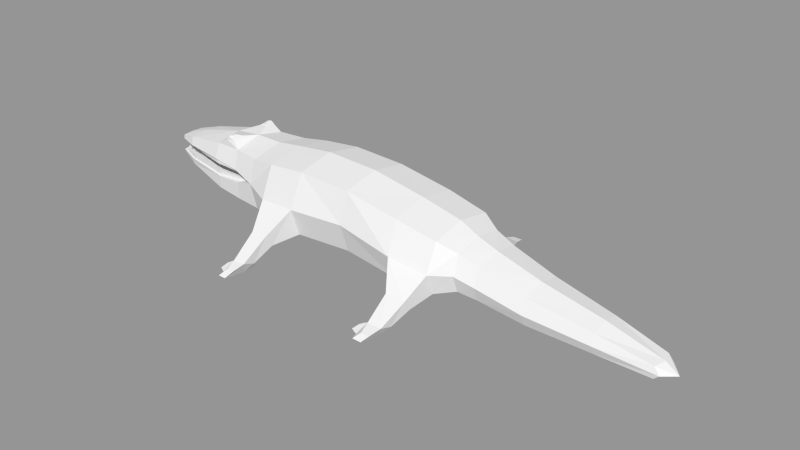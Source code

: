 # Source: gatorv1.blend  (saved by Blender 2.70.0; exported with 4.5.12 LTS)
import bpy
from mathutils import Matrix  # noqa: F401  (used for matrix-valued properties, if any)

bpy.ops.wm.read_factory_settings(use_empty=True)
scene = bpy.context.scene
scene.name = 'Scene'

# ---- collections
col_collection_1 = bpy.data.collections.new('Collection 1'); scene.collection.children.link(col_collection_1)

# ---- meshes
me_cube_001 = bpy.data.meshes.new('Cube.001')
me_cube_001.from_pydata([(-4.165, 0.1159, 1.076), (-4.084, 0.09102, 1.08), (-4.161, 0.1089, 1.125), (-4.098, 0.09416, 1.124), (-4.162, 0.1013, 1.254), (-4.098, 0.09268, 1.244), (-4.165, 0.1005, 1.299), (-4.082, 0.09002, 1.311), (-4.078, 0.2099, 1.075), (-4.034, 0.165, 1.069), (-4.087, 0.204, 1.118), (-4.051, 0.1697, 1.118), (-3.747, 0.3325, 1.05), (-3.713, 0.273, 1.053), (-3.774, 0.3267, 1.125), (-3.746, 0.2792, 1.125), (-2.994, 0.465, 1.027), (-2.956, 0.3991, 1.028), (-2.987, 0.4647, 1.131), (-2.958, 0.4145, 1.131), (-2.275, 0.4933, 1.104), (-2.236, 0.4262, 1.104), (-2.208, 0.4822, 1.142), (-2.182, 0.4376, 1.142), (-4.047, 0.1957, 1.25), (-4.001, 0.1514, 1.247), (-4.045, 0.2005, 1.309), (-3.988, 0.1446, 1.313), (-3.741, 0.3129, 1.261), (-3.712, 0.2515, 1.261), (-3.716, 0.3259, 1.317), (-3.679, 0.2488, 1.315), (-2.951, 0.5283, 1.273), (-2.925, 0.4649, 1.273), (-2.963, 0.5225, 1.376), (-2.931, 0.4428, 1.376), (-2.302, 0.5583, 1.266), (-2.279, 0.5023, 1.266), (-2.361, 0.5683, 1.298), (-2.328, 0.488, 1.298), (-0.9396, 0.7131, 0.7025), (0.9851, 0.7115, 0.6334), (-0.9204, 0.6359, 1.735), (0.9407, 0.6327, 1.543), (0.001437, 0.63, 1.701), (0.003613, 0.6395, 0.7133), (-1.572, 0.7045, 0.7096), (-1.582, 0.625, 1.668), (1.655, 0.6769, 0.6008), (1.632, 0.5913, 1.4), (1.936, 0.4736, 0.6539), (1.933, 0.468, 1.263), (2.261, 0.4277, 0.6091), (2.261, 0.4276, 1.14), (3.025, 0.3776, 0.487), (3.024, 0.3774, 0.9245), (4.058, 0.2853, 0.4142), (4.055, 0.2854, 0.7367), (4.914, 0.1967, 0.3466), (4.908, 0.1972, 0.5423), (-2.015, 0.5815, 0.7702), (-2.019, 0.5631, 1.616), (-2.978, 0.4946, 0.821), (-2.99, 0.4392, 1.592), (-3.802, 0.3228, 0.9531), (-3.806, 0.309, 1.441), (-4.168, 0.194, 1.038), (-4.161, 0.1962, 1.355), (-0.9412, 0.8699, 1.181), (0.986, 0.8673, 1.049), (0.003613, 0.7951, 1.2), (-1.579, 0.8522, 1.153), (1.657, 0.8269, 0.9659), (1.936, 0.5853, 0.9452), (2.258, 0.5307, 0.8585), (3.023, 0.4696, 0.6849), (4.061, 0.3506, 0.5607), (4.995, 0.2087, 0.4245), (-2.083, 0.6309, 1.186), (-2.951, 0.5046, 1.038), (-3.799, 0.3449, 1.063), (-4.177, 0.2043, 1.086), (-1.121, 1.128, 0.6148), (1.272, 1.13, 0.5526), (-1.416, 1.129, 0.6154), (1.602, 1.122, 0.5312), (-1.124, 1.254, 0.8143), (1.271, 1.251, 0.7261), (-1.416, 1.25, 0.8048), (1.599, 1.249, 0.6988), (-1.205, 1.448, 0.409), (1.28, 1.463, 0.3825), (-1.427, 1.464, 0.4075), (1.531, 1.446, 0.3758), (-1.211, 1.65, 0.4792), (1.281, 1.652, 0.4435), (-1.427, 1.651, 0.4695), (1.524, 1.651, 0.4422), (-1.33, 1.539, 0.2625), (1.171, 1.553, 0.2519), (-1.539, 1.552, 0.2623), (1.404, 1.54, 0.2511), (-1.333, 1.782, 0.2921), (1.172, 1.779, 0.2815), (-1.538, 1.779, 0.2888), (1.401, 1.781, 0.2835), (-2.98, 0.5368, 1.348), (-3.781, 0.3607, 1.314), (-4.159, 0.2095, 1.292), (1.142, 1.567, 0.3528), (-1.559, 1.568, 0.3699), (1.146, 1.671, 0.3782), (-1.556, 1.671, 0.3941), (1.049, 1.612, 0.2739), (-1.654, 1.611, 0.2843), (1.052, 1.725, 0.2918), (-1.651, 1.725, 0.3001), (-1.258, 1.845, 0.4092), (1.325, 1.841, 0.3917), (-1.389, 1.839, 0.4085), (1.474, 1.847, 0.3898), (-1.338, 1.934, 0.3138), (1.242, 1.929, 0.3074), (-1.473, 1.931, 0.315), (1.394, 1.932, 0.306), (-1.251, 1.38, 0.3488), (1.322, 1.384, 0.3319), (-1.392, 1.386, 0.351), (1.481, 1.377, 0.3277), (-1.335, 1.36, 0.2658), (1.239, 1.368, 0.2543), (-1.476, 1.365, 0.2678), (1.398, 1.363, 0.2521), (-2.493, 0.4873, 1.626), (-2.603, 0.2514, 1.764), (-2.477, 0.5763, 1.305), (-2.459, 0.5486, 0.7883), (-2.47, 0.5584, 1.077), (-2.76, 0.2742, 1.747), (-2.763, 0.4585, 1.728), (-2.601, 0.4521, 1.739), (-2.65, 0.3612, 1.81), (-2.632, 0.3246, 1.794), (-2.707, 0.3558, 1.786), (-2.69, 0.3832, 1.806), (-2.711, 0.4581, 1.778), (-2.691, 0.4398, 1.801), (-2.63, 0.4392, 1.783), (-2.647, 0.425, 1.805), (-4.165, -0.1159, 1.076), (-4.084, -0.09102, 1.08), (-4.161, -0.1089, 1.125), (-4.098, -0.09416, 1.124), (-4.17, 4.118e-09, 1.114), (-4.179, 4.118e-09, 1.081), (-4.099, 4.118e-09, 1.112), (-4.086, 4.118e-09, 1.077), (-4.162, -0.1013, 1.254), (-4.098, -0.09268, 1.244), (-4.171, 1.046e-09, 1.247), (-4.108, 1.046e-09, 1.227), (-4.165, -0.1005, 1.299), (-4.082, -0.09002, 1.311), (-4.187, 1.046e-09, 1.294), (-4.108, 1.046e-09, 1.305), (-4.078, -0.2099, 1.075), (-4.034, -0.165, 1.069), (-4.087, -0.204, 1.118), (-4.051, -0.1697, 1.118), (-3.747, -0.3325, 1.05), (-3.713, -0.273, 1.053), (-3.774, -0.3267, 1.125), (-3.746, -0.2792, 1.125), (-2.994, -0.465, 1.027), (-2.956, -0.3991, 1.028), (-2.987, -0.4647, 1.131), (-2.958, -0.4145, 1.131), (-2.275, -0.4933, 1.104), (-2.236, -0.4262, 1.104), (-2.208, -0.4822, 1.142), (-2.182, -0.4376, 1.142), (-4.047, -0.1957, 1.25), (-4.001, -0.1514, 1.247), (-4.045, -0.2005, 1.309), (-3.988, -0.1446, 1.313), (-3.741, -0.3129, 1.261), (-3.712, -0.2515, 1.261), (-3.716, -0.3259, 1.317), (-3.679, -0.2488, 1.315), (-2.951, -0.5283, 1.273), (-2.925, -0.4649, 1.273), (-2.963, -0.5225, 1.376), (-2.931, -0.4428, 1.376), (-2.302, -0.5583, 1.266), (-2.279, -0.5023, 1.266), (-2.361, -0.5683, 1.298), (-2.328, -0.488, 1.298), (-0.9396, -0.7131, 0.7025), (0.9851, -0.7115, 0.6334), (-0.9204, -0.6359, 1.735), (0.9407, -0.6327, 1.543), (0.001437, -0.63, 1.701), (0.003613, -0.6395, 0.7133), (-1.572, -0.7045, 0.7096), (-1.582, -0.625, 1.668), (1.655, -0.6769, 0.6008), (1.632, -0.5913, 1.4), (1.936, -0.4736, 0.6539), (1.933, -0.468, 1.263), (2.261, -0.4277, 0.6091), (2.261, -0.4276, 1.14), (3.025, -0.3776, 0.487), (3.024, -0.3774, 0.9245), (4.058, -0.2853, 0.4142), (4.055, -0.2854, 0.7367), (4.914, -0.1967, 0.3466), (4.908, -0.1972, 0.5423), (-2.015, -0.5815, 0.7702), (-2.019, -0.5631, 1.616), (-2.978, -0.4946, 0.821), (-2.99, -0.4392, 1.592), (-3.802, -0.3228, 0.9531), (-3.806, -0.309, 1.441), (-4.168, -0.194, 1.038), (-4.161, -0.1962, 1.355), (-0.9412, -0.8699, 1.181), (0.986, -0.8673, 1.049), (0.003613, -0.7951, 1.2), (-1.579, -0.8522, 1.153), (1.657, -0.8269, 0.9659), (1.936, -0.5853, 0.9452), (2.258, -0.5307, 0.8585), (3.023, -0.4696, 0.6849), (4.061, -0.3506, 0.5607), (4.995, -0.2087, 0.4245), (-2.083, -0.6309, 1.186), (-2.951, -0.5046, 1.038), (-3.799, -0.3449, 1.063), (-4.177, -0.2043, 1.086), (-0.9132, 2.474e-09, 1.857), (-0.9127, 2.474e-09, 0.6127), (0.932, 2.474e-09, 1.656), (0.9359, 2.474e-09, 0.5598), (0.001915, 2.474e-09, 0.6011), (0.001915, 2.474e-09, 1.819), (-1.577, 2.474e-09, 1.782), (-1.578, 2.474e-09, 0.6305), (1.618, 2.474e-09, 1.505), (1.625, 2.474e-09, 0.5448), (1.934, 2.474e-09, 1.35), (1.934, 2.474e-09, 0.5948), (2.273, 2.474e-09, 1.229), (2.273, 2.474e-09, 0.557), (3.032, 2.474e-09, 1.011), (3.033, 2.474e-09, 0.4501), (4.058, 2.474e-09, 0.797), (4.062, 2.474e-09, 0.3857), (4.968, 2.474e-09, 0.5444), (4.975, 2.474e-09, 0.3351), (-2.024, 2.474e-09, 1.722), (-2.021, 2.474e-09, 0.6749), (-2.975, 5.279e-09, 1.673), (-2.975, 2.474e-09, 0.7604), (-3.799, 2.474e-09, 1.48), (-3.792, 2.474e-09, 0.9223), (-4.176, 2.474e-09, 1.359), (-4.182, 2.474e-09, 1.036), (5.184, 2.474e-09, 0.3974), (-4.207, 2.474e-09, 1.087), (-1.121, -1.128, 0.6148), (1.272, -1.13, 0.5526), (-1.416, -1.129, 0.6154), (1.602, -1.122, 0.5312), (-1.124, -1.254, 0.8143), (1.271, -1.251, 0.7261), (-1.416, -1.25, 0.8048), (1.599, -1.249, 0.6988), (-1.205, -1.448, 0.409), (1.28, -1.463, 0.3825), (-1.427, -1.464, 0.4075), (1.531, -1.446, 0.3758), (-1.211, -1.65, 0.4792), (1.281, -1.652, 0.4435), (-1.427, -1.651, 0.4695), (1.524, -1.651, 0.4422), (-1.33, -1.539, 0.2625), (1.171, -1.553, 0.2519), (-1.539, -1.552, 0.2623), (1.404, -1.54, 0.2511), (-1.333, -1.782, 0.2921), (1.172, -1.779, 0.2815), (-1.538, -1.779, 0.2888), (1.401, -1.781, 0.2835), (-2.98, -0.5368, 1.348), (-3.781, -0.3607, 1.314), (-4.159, -0.2095, 1.292), (-4.19, 2.474e-09, 1.291), (-2.197, 2.474e-09, 1.177), (-2.845, 2.474e-09, 1.098), (-3.769, 2.474e-09, 1.085), (1.142, -1.567, 0.3528), (-1.559, -1.568, 0.3699), (1.146, -1.671, 0.3782), (-1.556, -1.671, 0.3941), (1.049, -1.612, 0.2739), (-1.654, -1.611, 0.2843), (1.052, -1.725, 0.2918), (-1.651, -1.725, 0.3001), (-1.258, -1.845, 0.4092), (1.325, -1.841, 0.3917), (-1.389, -1.839, 0.4085), (1.474, -1.847, 0.3898), (-1.338, -1.934, 0.3138), (1.242, -1.929, 0.3074), (-1.473, -1.931, 0.315), (1.394, -1.932, 0.306), (-1.251, -1.38, 0.3488), (1.322, -1.384, 0.3319), (-1.392, -1.386, 0.351), (1.481, -1.377, 0.3277), (-1.335, -1.36, 0.2658), (1.239, -1.368, 0.2543), (-1.476, -1.365, 0.2678), (1.398, -1.363, 0.2521), (-2.493, -0.4873, 1.626), (-2.603, -0.2514, 1.764), (-2.477, -0.5763, 1.305), (-2.459, -0.5486, 0.7883), (-2.47, -0.5584, 1.077), (-2.465, 2.474e-09, 0.7082), (-2.425, 2.474e-09, 1.134), (-2.49, 2.474e-09, 1.253), (-2.971, 2.474e-09, 1.311), (-3.782, 2.474e-09, 1.295), (-2.76, -0.2742, 1.747), (-2.763, -0.4585, 1.728), (-2.51, 3.876e-09, 1.726), (-2.601, -0.4521, 1.739), (-2.65, -0.3612, 1.81), (-2.632, -0.3246, 1.794), (-2.707, -0.3558, 1.786), (-2.69, -0.3832, 1.806), (-2.711, -0.4581, 1.778), (-2.691, -0.4398, 1.801), (-2.63, -0.4392, 1.783), (-2.647, -0.425, 1.805)], [], [(153, 2, 0, 154), (3, 1, 9, 11), (3, 155, 156, 1), (8, 10, 14, 12), (4, 5, 160, 159), (2, 153, 155, 3), (2, 3, 11, 10), (160, 5, 7, 164), (4, 6, 26, 24), (4, 159, 163, 6), (0, 2, 10, 8), (12, 14, 18, 16), (10, 11, 15, 14), (11, 9, 13, 15), (16, 18, 22, 20), (14, 15, 19, 18), (15, 13, 17, 19), (18, 19, 23, 22), (19, 17, 21, 23), (24, 26, 30, 28), (7, 5, 25, 27), (5, 4, 24, 25), (28, 30, 34, 32), (27, 25, 29, 31), (25, 24, 28, 29), (32, 34, 38, 36), (31, 29, 33, 35), (29, 28, 32, 33), (35, 33, 37, 39), (33, 32, 36, 37), (70, 69, 41, 45), (242, 41, 48, 248), (243, 45, 41, 242), (244, 44, 42, 239), (68, 70, 45, 40), (240, 40, 45, 243), (241, 43, 44, 244), (71, 68, 86, 88), (239, 42, 47, 245), (248, 48, 50, 250), (69, 43, 49, 72), (250, 50, 52, 252), (72, 49, 51, 73), (252, 52, 54, 254), (73, 51, 53, 74), (254, 54, 56, 256), (74, 53, 55, 75), (256, 56, 58, 258), (75, 55, 57, 76), (76, 57, 59, 77), (71, 46, 60, 78), (245, 47, 61, 259), (137, 136, 62, 79), (139, 138, 143, 145), (79, 62, 64, 80), (261, 63, 65, 263), (268, 81, 66, 266), (80, 64, 66, 81), (263, 65, 67, 265), (44, 43, 69, 70), (42, 44, 70, 68), (42, 68, 71, 47), (69, 72, 89, 87), (48, 72, 73, 50), (50, 73, 74, 52), (52, 74, 75, 54), (54, 75, 76, 56), (56, 76, 77, 58), (47, 71, 78, 61), (133, 135, 106, 63), (63, 106, 107, 65), (265, 67, 108, 296), (65, 107, 108, 67), (40, 240, 246, 46), (46, 246, 260, 60), (43, 241, 247, 49), (49, 247, 249, 51), (51, 249, 251, 53), (53, 251, 253, 55), (55, 253, 255, 57), (77, 267, 258, 58), (57, 255, 257, 59), (136, 329, 262, 62), (62, 262, 264, 64), (64, 264, 266, 66), (59, 257, 267, 77), (88, 86, 94, 96), (87, 89, 97, 95), (48, 41, 83, 85), (72, 48, 85, 89), (40, 46, 84, 82), (46, 71, 88, 84), (41, 69, 87, 83), (68, 40, 82, 86), (104, 96, 119, 123), (94, 102, 121, 117), (85, 83, 91, 93), (89, 85, 93, 97), (82, 84, 92, 90), (84, 88, 96, 92), (83, 87, 95, 91), (86, 82, 90, 94), (102, 98, 100, 104), (99, 103, 105, 101), (98, 90, 125, 129), (97, 93, 101, 105), (92, 100, 131, 127), (99, 91, 109, 113), (100, 92, 110, 114), (94, 90, 98, 102), (137, 330, 297, 78), (80, 299, 298, 79), (80, 81, 268, 299), (110, 112, 116, 114), (109, 111, 115, 113), (96, 104, 116, 112), (95, 103, 115, 111), (104, 100, 114, 116), (103, 99, 113, 115), (92, 96, 112, 110), (91, 95, 111, 109), (119, 117, 121, 123), (118, 120, 124, 122), (97, 105, 124, 120), (103, 95, 118, 122), (105, 103, 122, 124), (102, 104, 123, 121), (95, 97, 120, 118), (96, 94, 117, 119), (128, 126, 130, 132), (125, 127, 131, 129), (91, 99, 130, 126), (101, 93, 128, 132), (99, 101, 132, 130), (100, 98, 129, 131), (93, 91, 126, 128), (90, 92, 127, 125), (259, 61, 133, 336), (61, 78, 135, 133), (78, 60, 136, 137), (60, 260, 329, 136), (79, 298, 330, 137), (297, 331, 135, 78), (106, 135, 331, 332), (107, 106, 332, 333), (107, 333, 296, 108), (138, 139, 63, 261), (134, 138, 261, 336), (139, 140, 133, 63), (140, 134, 336, 133), (134, 140, 147, 142), (140, 139, 145, 147), (141, 148, 146, 144), (141, 144, 143, 142), (144, 146, 145, 143), (147, 145, 146, 148), (148, 141, 142, 147), (138, 134, 142, 143), (153, 154, 149, 151), (152, 168, 166, 150), (152, 150, 156, 155), (165, 169, 171, 167), (157, 159, 160, 158), (151, 152, 155, 153), (151, 167, 168, 152), (160, 164, 162, 158), (157, 181, 183, 161), (157, 161, 163, 159), (149, 165, 167, 151), (169, 173, 175, 171), (167, 171, 172, 168), (168, 172, 170, 166), (173, 177, 179, 175), (171, 175, 176, 172), (172, 176, 174, 170), (175, 179, 180, 176), (176, 180, 178, 174), (181, 185, 187, 183), (162, 184, 182, 158), (158, 182, 181, 157), (185, 189, 191, 187), (184, 188, 186, 182), (182, 186, 185, 181), (189, 193, 195, 191), (188, 192, 190, 186), (186, 190, 189, 185), (192, 196, 194, 190), (190, 194, 193, 189), (227, 202, 198, 226), (242, 248, 205, 198), (243, 242, 198, 202), (244, 239, 199, 201), (225, 197, 202, 227), (240, 243, 202, 197), (241, 244, 201, 200), (228, 275, 273, 225), (239, 245, 204, 199), (248, 250, 207, 205), (226, 229, 206, 200), (250, 252, 209, 207), (229, 230, 208, 206), (252, 254, 211, 209), (230, 231, 210, 208), (254, 256, 213, 211), (231, 232, 212, 210), (256, 258, 215, 213), (232, 233, 214, 212), (233, 234, 216, 214), (228, 235, 217, 203), (245, 259, 218, 204), (328, 236, 219, 327), (335, 342, 340, 334), (236, 237, 221, 219), (261, 263, 222, 220), (268, 266, 223, 238), (237, 238, 223, 221), (263, 265, 224, 222), (201, 227, 226, 200), (199, 225, 227, 201), (199, 204, 228, 225), (226, 274, 276, 229), (205, 207, 230, 229), (207, 209, 231, 230), (209, 211, 232, 231), (211, 213, 233, 232), (213, 215, 234, 233), (204, 218, 235, 228), (324, 220, 293, 326), (220, 222, 294, 293), (265, 296, 295, 224), (222, 224, 295, 294), (197, 203, 246, 240), (203, 217, 260, 246), (200, 206, 247, 241), (206, 208, 249, 247), (208, 210, 251, 249), (210, 212, 253, 251), (212, 214, 255, 253), (234, 215, 258, 267), (214, 216, 257, 255), (327, 219, 262, 329), (219, 221, 264, 262), (221, 223, 266, 264), (216, 234, 267, 257), (275, 283, 281, 273), (274, 282, 284, 276), (205, 272, 270, 198), (229, 276, 272, 205), (197, 269, 271, 203), (203, 271, 275, 228), (198, 270, 274, 226), (225, 273, 269, 197), (291, 314, 310, 283), (281, 308, 312, 289), (272, 280, 278, 270), (276, 284, 280, 272), (269, 277, 279, 271), (271, 279, 283, 275), (270, 278, 282, 274), (273, 281, 277, 269), (289, 291, 287, 285), (286, 288, 292, 290), (285, 320, 316, 277), (284, 292, 288, 280), (279, 318, 322, 287), (286, 304, 300, 278), (287, 305, 301, 279), (281, 289, 285, 277), (328, 235, 297, 330), (237, 236, 298, 299), (237, 299, 268, 238), (301, 305, 307, 303), (300, 304, 306, 302), (283, 303, 307, 291), (282, 302, 306, 290), (291, 307, 305, 287), (290, 306, 304, 286), (279, 301, 303, 283), (278, 300, 302, 282), (310, 314, 312, 308), (309, 313, 315, 311), (284, 311, 315, 292), (290, 313, 309, 282), (292, 315, 313, 290), (289, 312, 314, 291), (282, 309, 311, 284), (283, 310, 308, 281), (319, 323, 321, 317), (316, 320, 322, 318), (278, 317, 321, 286), (288, 323, 319, 280), (286, 321, 323, 288), (287, 322, 320, 285), (280, 319, 317, 278), (277, 316, 318, 279), (259, 336, 324, 218), (218, 324, 326, 235), (235, 328, 327, 217), (217, 327, 329, 260), (236, 328, 330, 298), (297, 235, 326, 331), (293, 332, 331, 326), (294, 333, 332, 293), (294, 295, 296, 333), (334, 261, 220, 335), (325, 336, 261, 334), (335, 220, 324, 337), (337, 324, 336, 325), (325, 339, 344, 337), (337, 344, 342, 335), (338, 341, 343, 345), (338, 339, 340, 341), (341, 340, 342, 343), (344, 345, 343, 342), (345, 344, 339, 338), (334, 340, 339, 325)])
_uv = me_cube_001.uv_layers.new(name='UVMap')
_uv.uv.foreach_set('vector', [0.1036, 0.124, 0.1003, 0.1362, 0.09453, 0.136, 0.09948, 0.1225, 0.1074, 0.1382, 0.1128, 0.1395, 0.1128, 0.1506, 0.1065, 0.1491, 0.1074, 0.1382, 0.1119, 0.1271, 0.1164, 0.1288, 0.1128, 0.1395, 0.09674, 0.1538, 0.1005, 0.1499, 0.1218, 0.1831, 0.1163, 0.1908, 0.06603, 0.03704, 0.07268, 0.04225, 0.06302, 0.05084, 0.05716, 0.04498, 0.1003, 0.1362, 0.1036, 0.124, 0.1119, 0.1271, 0.1074, 0.1382, 0.1003, 0.1362, 0.1074, 0.1382, 0.1065, 0.1491, 0.1005, 0.1499, 0.06302, 0.05084, 0.07268, 0.04225, 0.07845, 0.04995, 0.06943, 0.05725, 0.06603, 0.03704, 0.06323, 0.03202, 0.08182, 0.02346, 0.08411, 0.03086, 0.06603, 0.03704, 0.05716, 0.04498, 0.05237, 0.04018, 0.06323, 0.03202, 0.09453, 0.136, 0.1003, 0.1362, 0.1005, 0.1499, 0.09539, 0.1515, 0.1163, 0.1908, 0.1218, 0.1831, 0.1793, 0.2579, 0.1692, 0.265, 0.1005, 0.1499, 0.1065, 0.1491, 0.1279, 0.1808, 0.1218, 0.1831, 0.1065, 0.1491, 0.1122, 0.1471, 0.137, 0.1785, 0.1279, 0.1808, 0.1692, 0.265, 0.1793, 0.2579, 0.2407, 0.3274, 0.2318, 0.3244, 0.1218, 0.1831, 0.1279, 0.1808, 0.1859, 0.2561, 0.1793, 0.2579, 0.1279, 0.1808, 0.137, 0.1785, 0.1955, 0.2481, 0.1859, 0.2561, 0.1793, 0.2579, 0.1859, 0.2561, 0.2466, 0.3261, 0.2407, 0.3274, 0.1859, 0.2561, 0.1955, 0.2481, 0.2458, 0.3183, 0.2466, 0.3261, 0.08411, 0.03086, 0.08415, 0.0238, 0.1258, 0.02106, 0.1226, 0.02777, 0.07845, 0.04995, 0.07268, 0.04225, 0.0878, 0.03749, 0.09175, 0.04521, 0.07268, 0.04225, 0.06603, 0.03704, 0.08411, 0.03086, 0.0878, 0.03749, 0.1226, 0.02777, 0.1258, 0.02106, 0.2168, 0.01298, 0.218, 0.0251, 0.08969, 0.04507, 0.0878, 0.03749, 0.1241, 0.03574, 0.1281, 0.04185, 0.0878, 0.03749, 0.08411, 0.03086, 0.1226, 0.02777, 0.1241, 0.03574, 0.218, 0.0251, 0.2168, 0.01298, 0.287, 0.02533, 0.2938, 0.02992, 0.1281, 0.04185, 0.1241, 0.03574, 0.2198, 0.03286, 0.2186, 0.04528, 0.1241, 0.03574, 0.1226, 0.02777, 0.218, 0.0251, 0.2198, 0.03286, 0.2186, 0.04528, 0.2198, 0.03286, 0.2958, 0.03655, 0.2898, 0.04016, 0.2198, 0.03286, 0.218, 0.0251, 0.2938, 0.02992, 0.2958, 0.03655, 0.6128, 0.5564, 0.6831, 0.4789, 0.7228, 0.5014, 0.6591, 0.5926, 0.7898, 0.5484, 0.7228, 0.5014, 0.7544, 0.4385, 0.8285, 0.4718, 0.7207, 0.641, 0.6591, 0.5926, 0.7228, 0.5014, 0.7898, 0.5484, 0.5214, 0.4768, 0.5682, 0.5212, 0.5033, 0.5887, 0.4568, 0.5422, 0.5454, 0.6335, 0.6128, 0.5564, 0.6591, 0.5926, 0.585, 0.6717, 0.648, 0.7288, 0.585, 0.6717, 0.6591, 0.5926, 0.7207, 0.641, 0.5874, 0.41, 0.635, 0.4531, 0.5682, 0.5212, 0.5214, 0.4768, 0.7073, 0.878, 0.6985, 0.9522, 0.6318, 0.9256, 0.6347, 0.8849, 0.4568, 0.5422, 0.5033, 0.5887, 0.457, 0.6407, 0.4068, 0.5929, 0.8285, 0.4718, 0.7544, 0.4385, 0.7838, 0.4129, 0.8413, 0.4369, 0.6831, 0.4789, 0.635, 0.4531, 0.6819, 0.403, 0.7217, 0.4297, 0.8413, 0.4369, 0.7838, 0.4129, 0.8081, 0.3731, 0.8609, 0.3968, 0.7217, 0.4297, 0.6819, 0.403, 0.7074, 0.3706, 0.744, 0.3927, 0.8609, 0.3968, 0.8081, 0.3731, 0.8637, 0.286, 0.9089, 0.3063, 0.744, 0.3927, 0.7074, 0.3706, 0.739, 0.3385, 0.7742, 0.3586, 0.9089, 0.3063, 0.8637, 0.286, 0.927, 0.1713, 0.9624, 0.1819, 0.7742, 0.3586, 0.739, 0.3385, 0.8082, 0.2591, 0.8377, 0.2751, 0.9624, 0.1819, 0.927, 0.1713, 0.9573, 0.08564, 0.9822, 0.06883, 0.8377, 0.2751, 0.8082, 0.2591, 0.888, 0.1555, 0.9088, 0.1648, 0.9088, 0.1648, 0.888, 0.1555, 0.9377, 0.08004, 0.9515, 0.0755, 0.5001, 0.6822, 0.5339, 0.7184, 0.493, 0.7572, 0.4495, 0.7228, 0.4068, 0.5929, 0.457, 0.6407, 0.4205, 0.6764, 0.3713, 0.6288, 0.4223, 0.7685, 0.4488, 0.7943, 0.399, 0.8374, 0.3812, 0.8161, 0.2192, 0.957, 0.1597, 0.922, 0.1965, 0.9196, 0.2201, 0.9314, 0.3812, 0.8161, 0.399, 0.8374, 0.3191, 0.9069, 0.3082, 0.8975, 0.2918, 0.7091, 0.3293, 0.749, 0.2469, 0.8073, 0.2226, 0.7789, 0.2834, 0.9618, 0.2819, 0.9368, 0.2876, 0.9384, 0.2909, 0.9607, 0.3082, 0.8975, 0.3191, 0.9069, 0.2876, 0.9384, 0.2819, 0.9368, 0.2226, 0.7789, 0.2469, 0.8073, 0.2085, 0.8221, 0.1918, 0.8101, 0.5682, 0.5212, 0.635, 0.4531, 0.6831, 0.4789, 0.6128, 0.5564, 0.5033, 0.5887, 0.5682, 0.5212, 0.6128, 0.5564, 0.5454, 0.6335, 0.5033, 0.5887, 0.5454, 0.6335, 0.5001, 0.6822, 0.457, 0.6407, 0.9616, 0.5037, 0.9809, 0.5755, 0.9231, 0.5928, 0.9024, 0.5499, 0.7541, 0.4379, 0.7217, 0.4297, 0.744, 0.3927, 0.7838, 0.4129, 0.7838, 0.4129, 0.744, 0.3927, 0.7742, 0.3586, 0.8081, 0.3731, 0.8081, 0.3731, 0.7742, 0.3586, 0.8377, 0.2751, 0.8637, 0.286, 0.8637, 0.286, 0.8377, 0.2751, 0.9088, 0.1648, 0.927, 0.1713, 0.927, 0.1713, 0.9088, 0.1648, 0.9515, 0.0755, 0.9573, 0.08564, 0.457, 0.6407, 0.5001, 0.6822, 0.4495, 0.7228, 0.4205, 0.6764, 0.3738, 0.7118, 0.4006, 0.7424, 0.3473, 0.7745, 0.3293, 0.749, 0.3293, 0.749, 0.3473, 0.7745, 0.2555, 0.8211, 0.2469, 0.8073, 0.1918, 0.8101, 0.2085, 0.8221, 0.2082, 0.83, 0.1852, 0.8167, 0.2469, 0.8073, 0.2555, 0.8211, 0.2082, 0.83, 0.2085, 0.8221, 0.585, 0.6717, 0.648, 0.7288, 0.5855, 0.7864, 0.5339, 0.7184, 0.5339, 0.7184, 0.5855, 0.7864, 0.5384, 0.8199, 0.493, 0.7572, 0.635, 0.4531, 0.5874, 0.41, 0.6379, 0.3589, 0.6819, 0.403, 0.6819, 0.403, 0.6379, 0.3589, 0.6656, 0.3307, 0.7074, 0.3706, 0.7074, 0.3706, 0.6656, 0.3307, 0.6973, 0.2986, 0.739, 0.3385, 0.739, 0.3385, 0.6973, 0.2986, 0.7701, 0.2247, 0.8082, 0.2591, 0.8082, 0.2591, 0.7701, 0.2247, 0.8614, 0.1321, 0.888, 0.1555, 0.9515, 0.0755, 0.9584, 0.03369, 0.9822, 0.06883, 0.9573, 0.08564, 0.888, 0.1555, 0.8614, 0.1321, 0.9305, 0.06204, 0.9377, 0.08004, 0.4488, 0.7943, 0.4901, 0.8541, 0.4336, 0.8914, 0.399, 0.8374, 0.399, 0.8374, 0.4336, 0.8914, 0.3387, 0.9432, 0.3191, 0.9069, 0.3191, 0.9069, 0.3387, 0.9432, 0.2909, 0.9607, 0.2876, 0.9384, 0.9377, 0.08004, 0.9305, 0.06204, 0.9584, 0.03369, 0.9515, 0.0755, 0.6347, 0.8849, 0.6318, 0.9256, 0.5643, 0.9198, 0.5562, 0.8919, 0.9024, 0.5499, 0.9231, 0.5928, 0.8694, 0.6218, 0.8447, 0.6016, 0.859, 0.4561, 0.9258, 0.4746, 0.8862, 0.527, 0.8476, 0.502, 0.9809, 0.5755, 0.987, 0.6208, 0.9347, 0.6156, 0.9231, 0.5928, 0.6429, 0.7701, 0.6889, 0.8326, 0.631, 0.8543, 0.6135, 0.8184, 0.6889, 0.8326, 0.7073, 0.878, 0.6347, 0.8849, 0.631, 0.8543, 0.9258, 0.4746, 0.9616, 0.5037, 0.9024, 0.5499, 0.8862, 0.527, 0.6985, 0.9522, 0.6587, 0.9942, 0.6201, 0.9541, 0.6318, 0.9256, 0.5266, 0.8925, 0.5562, 0.8919, 0.5376, 0.9082, 0.5226, 0.9084, 0.5643, 0.9198, 0.5398, 0.9313, 0.5296, 0.9198, 0.5432, 0.9181, 0.8476, 0.502, 0.8862, 0.527, 0.8379, 0.5691, 0.8269, 0.5348, 0.9231, 0.5928, 0.9347, 0.6156, 0.8944, 0.6303, 0.8694, 0.6218, 0.6135, 0.8184, 0.631, 0.8543, 0.5672, 0.8625, 0.5774, 0.8342, 0.631, 0.8543, 0.6347, 0.8849, 0.5562, 0.8919, 0.5672, 0.8625, 0.8862, 0.527, 0.9024, 0.5499, 0.8447, 0.6016, 0.8379, 0.5691, 0.6318, 0.9256, 0.6201, 0.9541, 0.5765, 0.9412, 0.5643, 0.9198, 0.5398, 0.9313, 0.5564, 0.9483, 0.5404, 0.9618, 0.5249, 0.9449, 0.8765, 0.6738, 0.8516, 0.6692, 0.8565, 0.6452, 0.8818, 0.6486, 0.5564, 0.9483, 0.5765, 0.9412, 0.5759, 0.9515, 0.5687, 0.9613, 0.8694, 0.6218, 0.8944, 0.6303, 0.8818, 0.6486, 0.8565, 0.6452, 0.5672, 0.8625, 0.5389, 0.862, 0.5475, 0.8463, 0.5604, 0.8468, 0.815, 0.5856, 0.8379, 0.5691, 0.8231, 0.5922, 0.8112, 0.5977, 0.5389, 0.862, 0.5672, 0.8625, 0.5433, 0.8723, 0.5296, 0.8701, 0.5643, 0.9198, 0.5765, 0.9412, 0.5564, 0.9483, 0.5398, 0.9313, 0.7694, 0.8602, 0.8139, 0.8241, 0.8331, 0.8413, 0.7885, 0.892, 0.6887, 0.7567, 0.7135, 0.7336, 0.7816, 0.7949, 0.7393, 0.824, 0.6887, 0.7567, 0.6705, 0.7217, 0.6817, 0.705, 0.7135, 0.7336, 0.5433, 0.8723, 0.5391, 0.8829, 0.5247, 0.8802, 0.5296, 0.8701, 0.8231, 0.5922, 0.8253, 0.6032, 0.8127, 0.6085, 0.8112, 0.5977, 0.5562, 0.8919, 0.5266, 0.8925, 0.5247, 0.8802, 0.5391, 0.8829, 0.8447, 0.6016, 0.8217, 0.6175, 0.8127, 0.6085, 0.8253, 0.6032, 0.5249, 0.9449, 0.5404, 0.9618, 0.5277, 0.9652, 0.5201, 0.9566, 0.8516, 0.6692, 0.8765, 0.6738, 0.8674, 0.686, 0.8549, 0.6835, 0.5672, 0.8625, 0.5562, 0.8919, 0.5391, 0.8829, 0.5433, 0.8723, 0.8379, 0.5691, 0.8447, 0.6016, 0.8253, 0.6032, 0.8231, 0.5922, 0.5376, 0.9082, 0.5432, 0.9181, 0.5296, 0.9198, 0.5226, 0.9084, 0.8396, 0.6259, 0.8511, 0.6334, 0.8407, 0.6414, 0.8264, 0.6336, 0.8694, 0.6218, 0.8565, 0.6452, 0.8407, 0.6414, 0.8511, 0.6334, 0.8217, 0.6175, 0.8447, 0.6016, 0.8396, 0.6259, 0.8264, 0.6336, 0.8565, 0.6452, 0.8516, 0.6692, 0.8368, 0.6579, 0.8407, 0.6414, 0.5398, 0.9313, 0.5249, 0.9449, 0.5195, 0.9289, 0.5296, 0.9198, 0.8447, 0.6016, 0.8694, 0.6218, 0.8511, 0.6334, 0.8396, 0.6259, 0.5562, 0.8919, 0.5643, 0.9198, 0.5432, 0.9181, 0.5376, 0.9082, 0.8189, 0.5417, 0.8226, 0.5594, 0.8128, 0.5679, 0.8125, 0.5514, 0.5686, 0.8343, 0.5604, 0.8468, 0.5475, 0.8463, 0.5569, 0.836, 0.8379, 0.5691, 0.815, 0.5856, 0.8128, 0.5679, 0.8226, 0.5594, 0.8818, 0.6486, 0.8944, 0.6303, 0.9012, 0.6389, 0.9011, 0.6517, 0.8765, 0.6738, 0.8818, 0.6486, 0.9011, 0.6517, 0.8982, 0.6693, 0.5404, 0.9618, 0.5564, 0.9483, 0.5687, 0.9613, 0.5582, 0.971, 0.8269, 0.5348, 0.8379, 0.5691, 0.8226, 0.5594, 0.8189, 0.5417, 0.5774, 0.8342, 0.5672, 0.8625, 0.5604, 0.8468, 0.5686, 0.8343, 0.3713, 0.6288, 0.4205, 0.6764, 0.3738, 0.7118, 0.332, 0.6684, 0.4205, 0.6764, 0.4495, 0.7228, 0.4006, 0.7424, 0.3738, 0.7118, 0.4495, 0.7228, 0.493, 0.7572, 0.4488, 0.7943, 0.4223, 0.7685, 0.493, 0.7572, 0.5384, 0.8199, 0.4901, 0.8541, 0.4488, 0.7943, 0.7393, 0.824, 0.7816, 0.7949, 0.8139, 0.8241, 0.7694, 0.8602, 0.8331, 0.8413, 0.8579, 0.8636, 0.8221, 0.9091, 0.7885, 0.892, 0.8614, 0.9364, 0.8221, 0.9091, 0.8579, 0.8636, 0.8944, 0.8965, 0.9293, 0.974, 0.8614, 0.9364, 0.8944, 0.8965, 0.9522, 0.9486, 0.9293, 0.974, 0.9522, 0.9486, 0.981, 0.9745, 0.9656, 0.9873, 0.3305, 0.711, 0.3437, 0.7235, 0.3293, 0.749, 0.2918, 0.7091, 0.3419, 0.6981, 0.3305, 0.711, 0.2918, 0.7091, 0.332, 0.6684, 0.3437, 0.7235, 0.353, 0.713, 0.3738, 0.7118, 0.3293, 0.749, 0.353, 0.713, 0.3419, 0.6981, 0.332, 0.6684, 0.3738, 0.7118, 0.1906, 0.8677, 0.2468, 0.9079, 0.2274, 0.9129, 0.2032, 0.8947, 0.2468, 0.9079, 0.2192, 0.957, 0.2201, 0.9314, 0.2274, 0.9129, 0.2085, 0.9067, 0.2197, 0.9148, 0.218, 0.9231, 0.2075, 0.9177, 0.2085, 0.9067, 0.2075, 0.9177, 0.1965, 0.9196, 0.2032, 0.8947, 0.2075, 0.9177, 0.218, 0.9231, 0.2201, 0.9314, 0.1965, 0.9196, 0.2274, 0.9129, 0.2201, 0.9314, 0.218, 0.9231, 0.2197, 0.9148, 0.2197, 0.9148, 0.2085, 0.9067, 0.2032, 0.8947, 0.2274, 0.9129, 0.1597, 0.922, 0.1906, 0.8677, 0.2032, 0.8947, 0.1965, 0.9196, 0.1036, 0.124, 0.09948, 0.1225, 0.1046, 0.109, 0.109, 0.1127, 0.1157, 0.1158, 0.1222, 0.1069, 0.1279, 0.1099, 0.1207, 0.1184, 0.1157, 0.1158, 0.1207, 0.1184, 0.1164, 0.1288, 0.1119, 0.1271, 0.1179, 0.09701, 0.157, 0.08166, 0.1561, 0.09117, 0.1182, 0.1024, 0.04922, 0.05384, 0.05716, 0.04498, 0.06302, 0.05084, 0.05443, 0.0605, 0.109, 0.1127, 0.1157, 0.1158, 0.1119, 0.1271, 0.1036, 0.124, 0.109, 0.1127, 0.1182, 0.1024, 0.1222, 0.1069, 0.1157, 0.1158, 0.06302, 0.05084, 0.06943, 0.05725, 0.06214, 0.06628, 0.05443, 0.0605, 0.04922, 0.05384, 0.043, 0.07195, 0.0356, 0.06965, 0.04419, 0.05104, 0.04922, 0.05384, 0.04419, 0.05104, 0.05237, 0.04018, 0.05716, 0.04498, 0.1046, 0.109, 0.1154, 0.09786, 0.1182, 0.1024, 0.109, 0.1127, 0.157, 0.08166, 0.2459, 0.05996, 0.2489, 0.07206, 0.1561, 0.09117, 0.1182, 0.1024, 0.1561, 0.09117, 0.1593, 0.09691, 0.1222, 0.1069, 0.1222, 0.1069, 0.1593, 0.09691, 0.1647, 0.1047, 0.1252, 0.1122, 0.2459, 0.05996, 0.3324, 0.05587, 0.3412, 0.05946, 0.2489, 0.07206, 0.1561, 0.09117, 0.2489, 0.07206, 0.2528, 0.07772, 0.1593, 0.09691, 0.1593, 0.09691, 0.2528, 0.07772, 0.2548, 0.09011, 0.1647, 0.1047, 0.2489, 0.07206, 0.3412, 0.05946, 0.3448, 0.06432, 0.2528, 0.07772, 0.2528, 0.07772, 0.3448, 0.06432, 0.3391, 0.0697, 0.2548, 0.09011, 0.043, 0.07195, 0.03988, 0.1107, 0.03311, 0.1139, 0.0359, 0.07199, 0.06214, 0.06628, 0.0574, 0.07961, 0.04966, 0.07566, 0.05443, 0.0605, 0.05443, 0.0605, 0.04966, 0.07566, 0.043, 0.07195, 0.04922, 0.05384, 0.03988, 0.1107, 0.03715, 0.2069, 0.02493, 0.2056, 0.03311, 0.1139, 0.0573, 0.07756, 0.05405, 0.1163, 0.0479, 0.1122, 0.04966, 0.07566, 0.04966, 0.07566, 0.0479, 0.1122, 0.03988, 0.1107, 0.043, 0.07195, 0.03715, 0.2069, 0.04199, 0.2833, 0.03736, 0.2764, 0.02493, 0.2056, 0.05405, 0.1163, 0.05749, 0.2075, 0.04497, 0.2087, 0.0479, 0.1122, 0.0479, 0.1122, 0.04497, 0.2087, 0.03715, 0.2069, 0.03988, 0.1107, 0.05749, 0.2075, 0.05231, 0.2793, 0.04867, 0.2853, 0.04497, 0.2087, 0.04497, 0.2087, 0.04867, 0.2853, 0.04199, 0.2833, 0.03715, 0.2069, 0.4407, 0.3865, 0.404, 0.3407, 0.4942, 0.2759, 0.5172, 0.3153, 0.4464, 0.2096, 0.5224, 0.1699, 0.5566, 0.2434, 0.4942, 0.2759, 0.3548, 0.2799, 0.4464, 0.2096, 0.4942, 0.2759, 0.404, 0.3407, 0.5214, 0.4768, 0.4568, 0.5422, 0.4098, 0.4964, 0.4765, 0.4306, 0.3646, 0.4548, 0.3259, 0.4157, 0.404, 0.3407, 0.4407, 0.3865, 0.2682, 0.3536, 0.3548, 0.2799, 0.404, 0.3407, 0.3259, 0.4157, 0.5874, 0.41, 0.5214, 0.4768, 0.4765, 0.4306, 0.5437, 0.363, 0.1352, 0.296, 0.1129, 0.3654, 0.0725, 0.3597, 0.06079, 0.2888, 0.4568, 0.5422, 0.4068, 0.5929, 0.3584, 0.5432, 0.4098, 0.4964, 0.5224, 0.1699, 0.5571, 0.1566, 0.5818, 0.2137, 0.5566, 0.2434, 0.5172, 0.3153, 0.5659, 0.276, 0.5931, 0.3154, 0.5437, 0.363, 0.5571, 0.1566, 0.5969, 0.1364, 0.6213, 0.1889, 0.5818, 0.2137, 0.5659, 0.276, 0.6026, 0.2532, 0.6252, 0.2895, 0.5931, 0.3154, 0.5969, 0.1364, 0.6866, 0.08718, 0.7075, 0.1321, 0.6213, 0.1889, 0.6026, 0.2532, 0.6363, 0.2226, 0.6569, 0.2574, 0.6252, 0.2895, 0.6866, 0.08718, 0.8102, 0.03189, 0.8213, 0.0671, 0.7075, 0.1321, 0.6363, 0.2226, 0.7189, 0.1579, 0.7353, 0.1872, 0.6569, 0.2574, 0.8102, 0.03189, 0.9229, 0.01048, 0.9065, 0.0356, 0.8213, 0.0671, 0.7189, 0.1579, 0.8281, 0.08525, 0.8377, 0.1059, 0.7353, 0.1872, 0.8281, 0.08525, 0.9167, 0.04125, 0.9124, 0.05507, 0.8377, 0.1059, 0.3165, 0.5006, 0.2766, 0.5516, 0.2418, 0.5086, 0.2799, 0.4673, 0.4068, 0.5929, 0.3713, 0.6288, 0.3231, 0.5801, 0.3584, 0.5432, 0.2313, 0.5792, 0.1844, 0.6205, 0.163, 0.6032, 0.2053, 0.5531, 0.03857, 0.8333, 0.06198, 0.823, 0.08175, 0.8405, 0.09307, 0.8756, 0.1844, 0.6205, 0.1044, 0.694, 0.09498, 0.6833, 0.163, 0.6032, 0.2918, 0.7091, 0.2226, 0.7789, 0.194, 0.7549, 0.2515, 0.6719, 0.04097, 0.7194, 0.04195, 0.712, 0.06416, 0.715, 0.06576, 0.7206, 0.1044, 0.694, 0.06576, 0.7206, 0.06416, 0.715, 0.09498, 0.6833, 0.2226, 0.7789, 0.1918, 0.8101, 0.1795, 0.7935, 0.194, 0.7549, 0.4765, 0.4306, 0.4407, 0.3865, 0.5172, 0.3153, 0.5437, 0.363, 0.4098, 0.4964, 0.3646, 0.4548, 0.4407, 0.3865, 0.4765, 0.4306, 0.4098, 0.4964, 0.3584, 0.5432, 0.3165, 0.5006, 0.3646, 0.4548, 0.5023, 0.03474, 0.4588, 0.09596, 0.415, 0.07716, 0.4298, 0.01863, 0.5573, 0.2438, 0.5818, 0.2137, 0.6026, 0.2532, 0.5659, 0.276, 0.5818, 0.2137, 0.6213, 0.1889, 0.6363, 0.2226, 0.6026, 0.2532, 0.6213, 0.1889, 0.7075, 0.1321, 0.7189, 0.1579, 0.6363, 0.2226, 0.7075, 0.1321, 0.8213, 0.0671, 0.8281, 0.08525, 0.7189, 0.1579, 0.8213, 0.0671, 0.9065, 0.0356, 0.9167, 0.04125, 0.8281, 0.08525, 0.3584, 0.5432, 0.3231, 0.5801, 0.2766, 0.5516, 0.3165, 0.5006, 0.2883, 0.6271, 0.2515, 0.6719, 0.2258, 0.6542, 0.2574, 0.6006, 0.2515, 0.6719, 0.194, 0.7549, 0.1801, 0.7465, 0.2258, 0.6542, 0.1918, 0.8101, 0.1852, 0.8167, 0.1717, 0.7939, 0.1795, 0.7935, 0.194, 0.7549, 0.1795, 0.7935, 0.1717, 0.7939, 0.1801, 0.7465, 0.3259, 0.4157, 0.2799, 0.4673, 0.2114, 0.4168, 0.2682, 0.3536, 0.2799, 0.4673, 0.2418, 0.5086, 0.1787, 0.4642, 0.2114, 0.4168, 0.5437, 0.363, 0.5931, 0.3154, 0.6379, 0.3589, 0.5874, 0.41, 0.5931, 0.3154, 0.6252, 0.2895, 0.6656, 0.3307, 0.6379, 0.3589, 0.6252, 0.2895, 0.6569, 0.2574, 0.6973, 0.2986, 0.6656, 0.3307, 0.6569, 0.2574, 0.7353, 0.1872, 0.7701, 0.2247, 0.6973, 0.2986, 0.7353, 0.1872, 0.8377, 0.1059, 0.8614, 0.1321, 0.7701, 0.2247, 0.9167, 0.04125, 0.9065, 0.0356, 0.9229, 0.01048, 0.9584, 0.03369, 0.8377, 0.1059, 0.9124, 0.05507, 0.9305, 0.06204, 0.8614, 0.1321, 0.2053, 0.5531, 0.163, 0.6032, 0.1089, 0.5694, 0.1453, 0.5127, 0.163, 0.6032, 0.09498, 0.6833, 0.05871, 0.6644, 0.1089, 0.5694, 0.09498, 0.6833, 0.06416, 0.715, 0.04195, 0.712, 0.05871, 0.6644, 0.9124, 0.05507, 0.9167, 0.04125, 0.9584, 0.03369, 0.9305, 0.06204, 0.1129, 0.3654, 0.08931, 0.4407, 0.0638, 0.4268, 0.0725, 0.3597, 0.4588, 0.09596, 0.4097, 0.1559, 0.3884, 0.132, 0.415, 0.07716, 0.5544, 0.1351, 0.509, 0.1486, 0.4824, 0.1111, 0.5329, 0.06927, 0.4298, 0.01863, 0.415, 0.07716, 0.3917, 0.06655, 0.3842, 0.01454, 0.2268, 0.382, 0.1733, 0.4004, 0.142, 0.3756, 0.1755, 0.3237, 0.1755, 0.3237, 0.142, 0.3756, 0.1129, 0.3654, 0.1352, 0.296, 0.5329, 0.06927, 0.4824, 0.1111, 0.4588, 0.09596, 0.5023, 0.03474, 0.06079, 0.2888, 0.0725, 0.3597, 0.04212, 0.3649, 0.01118, 0.3187, 0.08237, 0.4694, 0.066, 0.47, 0.06937, 0.4554, 0.08931, 0.4407, 0.0638, 0.4268, 0.0609, 0.4478, 0.05636, 0.4607, 0.04732, 0.4483, 0.509, 0.1486, 0.4772, 0.1706, 0.4424, 0.1612, 0.4824, 0.1111, 0.415, 0.07716, 0.3884, 0.132, 0.3788, 0.1075, 0.3917, 0.06655, 0.1733, 0.4004, 0.1502, 0.4323, 0.1203, 0.4362, 0.142, 0.3756, 0.142, 0.3756, 0.1203, 0.4362, 0.08931, 0.4407, 0.1129, 0.3654, 0.4824, 0.1111, 0.4424, 0.1612, 0.4097, 0.1559, 0.4588, 0.09596, 0.0725, 0.3597, 0.0638, 0.4268, 0.04544, 0.4103, 0.04212, 0.3649, 0.04732, 0.4483, 0.03079, 0.4599, 0.01761, 0.4411, 0.03418, 0.4284, 0.3361, 0.1272, 0.3611, 0.1208, 0.3656, 0.146, 0.3418, 0.1519, 0.03418, 0.4284, 0.02415, 0.4136, 0.03521, 0.4087, 0.04544, 0.4103, 0.3884, 0.132, 0.3656, 0.146, 0.3611, 0.1208, 0.3788, 0.1075, 0.1203, 0.4362, 0.1342, 0.4462, 0.132, 0.4589, 0.1148, 0.464, 0.427, 0.1848, 0.4151, 0.1891, 0.42, 0.177, 0.4424, 0.1612, 0.1148, 0.464, 0.1049, 0.4714, 0.1057, 0.4575, 0.1203, 0.4362, 0.0638, 0.4268, 0.04732, 0.4483, 0.03418, 0.4284, 0.04544, 0.4103, 0.8452, 0.776, 0.8789, 0.7917, 0.8331, 0.8413, 0.8139, 0.8241, 0.7339, 0.7065, 0.8061, 0.7498, 0.7816, 0.7949, 0.7135, 0.7336, 0.7339, 0.7065, 0.7135, 0.7336, 0.6817, 0.705, 0.6972, 0.6921, 0.1057, 0.4575, 0.1049, 0.4714, 0.094, 0.474, 0.09437, 0.4593, 0.42, 0.177, 0.4151, 0.1891, 0.4042, 0.1881, 0.4089, 0.1753, 0.08931, 0.4407, 0.09437, 0.4593, 0.094, 0.474, 0.08237, 0.4694, 0.4097, 0.1559, 0.4089, 0.1753, 0.4042, 0.1881, 0.3948, 0.1795, 0.03079, 0.4599, 0.01833, 0.4622, 0.01159, 0.4529, 0.01761, 0.4411, 0.3418, 0.1519, 0.3274, 0.1492, 0.3243, 0.1369, 0.3361, 0.1272, 0.1203, 0.4362, 0.1057, 0.4575, 0.09437, 0.4593, 0.08931, 0.4407, 0.4424, 0.1612, 0.42, 0.177, 0.4089, 0.1753, 0.4097, 0.1559, 0.06937, 0.4554, 0.066, 0.47, 0.05636, 0.4607, 0.0609, 0.4478, 0.3856, 0.162, 0.3785, 0.1755, 0.3701, 0.1616, 0.3776, 0.1508, 0.3884, 0.132, 0.3776, 0.1508, 0.3701, 0.1616, 0.3656, 0.146, 0.3948, 0.1795, 0.3785, 0.1755, 0.3856, 0.162, 0.4097, 0.1559, 0.3656, 0.146, 0.3701, 0.1616, 0.3538, 0.1662, 0.3418, 0.1519, 0.04732, 0.4483, 0.05636, 0.4607, 0.04531, 0.4686, 0.03079, 0.4599, 0.4097, 0.1559, 0.3856, 0.162, 0.3776, 0.1508, 0.3884, 0.132, 0.08931, 0.4407, 0.06937, 0.4554, 0.0609, 0.4478, 0.0638, 0.4268, 0.4707, 0.179, 0.4612, 0.1858, 0.4448, 0.1862, 0.4528, 0.1761, 0.1482, 0.4409, 0.1441, 0.4519, 0.132, 0.4589, 0.1342, 0.4462, 0.4424, 0.1612, 0.4528, 0.1761, 0.4448, 0.1862, 0.427, 0.1848, 0.3611, 0.1208, 0.3571, 0.1017, 0.3699, 0.1011, 0.3788, 0.1075, 0.3361, 0.1272, 0.3396, 0.1054, 0.3571, 0.1017, 0.3611, 0.1208, 0.01761, 0.4411, 0.01246, 0.4218, 0.02415, 0.4136, 0.03418, 0.4284, 0.4772, 0.1706, 0.4707, 0.179, 0.4528, 0.1761, 0.4424, 0.1612, 0.1502, 0.4323, 0.1482, 0.4409, 0.1342, 0.4462, 0.1203, 0.4362, 0.3713, 0.6288, 0.332, 0.6684, 0.2883, 0.6271, 0.3231, 0.5801, 0.3231, 0.5801, 0.2883, 0.6271, 0.2574, 0.6006, 0.2766, 0.5516, 0.2766, 0.5516, 0.2313, 0.5792, 0.2053, 0.5531, 0.2418, 0.5086, 0.2418, 0.5086, 0.2053, 0.5531, 0.1453, 0.5127, 0.1787, 0.4642, 0.8061, 0.7498, 0.8452, 0.776, 0.8139, 0.8241, 0.7816, 0.7949, 0.8331, 0.8413, 0.8789, 0.7917, 0.8993, 0.8233, 0.8579, 0.8636, 0.9306, 0.8596, 0.8944, 0.8965, 0.8579, 0.8636, 0.8993, 0.8233, 0.9751, 0.9232, 0.9522, 0.9486, 0.8944, 0.8965, 0.9306, 0.8596, 0.9751, 0.9232, 0.9921, 0.9578, 0.981, 0.9745, 0.9522, 0.9486, 0.2895, 0.6704, 0.2918, 0.7091, 0.2515, 0.6719, 0.2769, 0.6573, 0.3023, 0.6588, 0.332, 0.6684, 0.2918, 0.7091, 0.2895, 0.6704, 0.2769, 0.6573, 0.2515, 0.6719, 0.2883, 0.6271, 0.2873, 0.6479, 0.2873, 0.6479, 0.2883, 0.6271, 0.332, 0.6684, 0.3023, 0.6588, 0.1321, 0.827, 0.1024, 0.8252, 0.07658, 0.8094, 0.07405, 0.7895, 0.07405, 0.7895, 0.07658, 0.8094, 0.06198, 0.823, 0.03857, 0.8333, 0.08924, 0.8247, 0.07944, 0.8296, 0.07053, 0.8219, 0.0776, 0.8172, 0.08924, 0.8247, 0.1024, 0.8252, 0.08175, 0.8405, 0.07944, 0.8296, 0.07944, 0.8296, 0.08175, 0.8405, 0.06198, 0.823, 0.07053, 0.8219, 0.07658, 0.8094, 0.0776, 0.8172, 0.07053, 0.8219, 0.06198, 0.823, 0.0776, 0.8172, 0.07658, 0.8094, 0.1024, 0.8252, 0.08924, 0.8247, 0.09307, 0.8756, 0.08175, 0.8405, 0.1024, 0.8252, 0.1321, 0.827])
me_cube_001.use_remesh_preserve_volume = False
me_cube_001.use_remesh_preserve_attributes = False
me_cube_001.use_mirror_vertex_groups = False
me_cube_001.update()

# ---- objects
ob_gatorbody = bpy.data.objects.new('gatorbody', me_cube_001)

# ---- transforms, parenting, visibility, modifiers, constraints
ob_gatorbody.location = (0.0, 0.0, -0.101)
ob_gatorbody.scale = (0.4192, 0.4192, 0.4192)
ob_gatorbody.lineart.crease_threshold = 0.0

# ---- collection membership
col_collection_1.objects.link(ob_gatorbody)

# ---- scene / render settings (as saved in the file)
scene.frame_start = 1; scene.frame_end = 250; scene.frame_set(207)
scene.render.engine = 'BLENDER_EEVEE_NEXT'
scene.render.resolution_percentage = 50
scene.render.dither_intensity = 0.0
scene.cycles.use_denoising = False
scene.cycles.samples = 10
scene.cycles.sampling_pattern = 'TABULATED_SOBOL'
scene.cycles.light_sampling_threshold = 0.0
scene.cycles.use_adaptive_sampling = False
scene.cycles.use_light_tree = False
scene.cycles.blur_glossy = 0.0
scene.cycles.volume_bounces = 1
scene.cycles.pixel_filter_type = 'GAUSSIAN'
scene.cycles.sample_clamp_indirect = 0.0
scene.view_settings.view_transform = 'Standard'
bpy.context.view_layer.update()

# ---- added for rendering (the .blend has no active camera and no usable light): camera, sun + grey world if the file has none
cam_auto = bpy.data.cameras.new('AutoCamera')
cam_auto.lens = 50.0
cam_auto.sensor_width = 36.0
cam_auto.clip_end = 1000.0
ob_auto_camera = bpy.data.objects.new('AutoCamera', cam_auto)
scene.collection.objects.link(ob_auto_camera)
ob_auto_camera.location = (4.19308, -4.78592, 3.53135)
ob_auto_camera.rotation_euler = (1.09748, -7.21219e-08, 0.694738)
scene.camera = ob_auto_camera
light_auto_sun = bpy.data.lights.new('AutoSun', 'SUN')
light_auto_sun.energy = 3.0
light_auto_sun.angle = 0.0523599
ob_auto_sun = bpy.data.objects.new('AutoSun', light_auto_sun)
scene.collection.objects.link(ob_auto_sun)
ob_auto_sun.rotation_euler = (0.872665, 0.174533, 0.523599)
if scene.world is None:
    world_auto = bpy.data.worlds.new('AutoWorld')
    world_auto.color = (0.3, 0.3, 0.3)
    scene.world = world_auto
bpy.context.view_layer.update()
